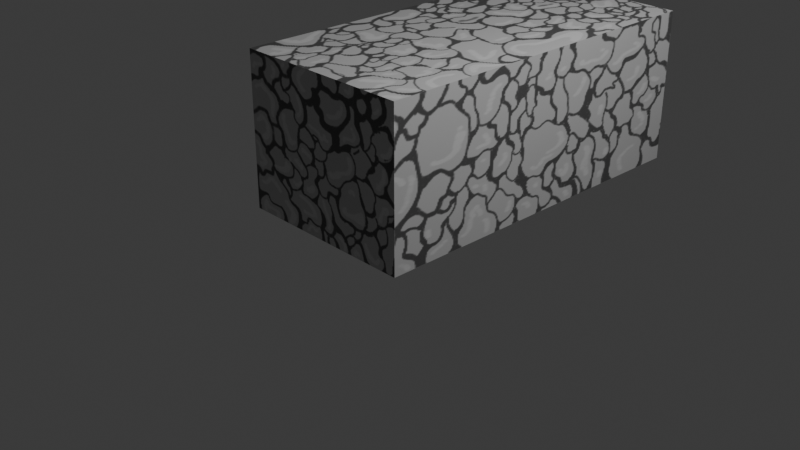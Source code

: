 # Source: piso_piedra.blend  (saved by Blender 4.0.36; exported with 4.5.12 LTS)
import bpy
from mathutils import Matrix  # noqa: F401  (used for matrix-valued properties, if any)

bpy.ops.wm.read_factory_settings(use_empty=True)
scene = bpy.context.scene
scene.name = 'Scene'

# ---- collections
col_collection = bpy.data.collections.new('Collection'); scene.collection.children.link(col_collection)

# ---- images (referenced by path relative to the original .blend; pixels are not part of the script)
import os
ASSET_DIR = os.environ.get("B2B_ASSET_DIR", "")  # directory of the original .blend (textures are referenced by path, not embedded)
HERE = os.path.dirname(os.path.abspath(__file__))  # packed textures are extracted next to this script under _unpacked/

def load_image(name, relpath, width, height, colorspace="sRGB"):
    """Load a texture the original file referenced (path relative to the .blend, or extracted next to this script)."""
    p = next((c for c in (os.path.join(HERE, relpath), os.path.join(ASSET_DIR, relpath)) if relpath and os.path.exists(c)), "")
    if p:
        img = bpy.data.images.load(p, check_existing=True)
        img.name = name
    else:  # same state as the original file: an image datablock whose file is absent (Cycles renders it pink)
        img = bpy.data.images.new(name, width, height)
        img.source = "FILE"
        img.filepath = "//" + (relpath or name)
    img.colorspace_settings.name = colorspace
    return img
img_piedras = load_image('piedras', '_unpacked/piedras.554c5e43.png', 1024, 1024, 'sRGB')

# ---- materials (node trees are filled in below, after node groups)
mat_material = bpy.data.materials.new('Material')
mat_material.alpha_threshold = 0.0
mat_material.use_transparent_shadow = False
mat_material.roughness = 0.5
mat_material.line_color = (0.0, 0.0, 0.0, 1.0)

# ---- material node trees
mat_material.use_nodes = True; mat_material.node_tree.nodes.clear()
_N = mat_material.node_tree.nodes; _L = mat_material.node_tree.links
n0 = _N.new('ShaderNodeOutputMaterial'); n0.name = 'Material Output'; n0.location = (300, 300)
n1 = _N.new('ShaderNodeBsdfPrincipled'); n1.name = 'Principled BSDF'; n1.location = (10, 300)
n1.inputs[3].default_value = 1.45
n2 = _N.new('ShaderNodeTexImage'); n2.name = 'Image Texture'; n2.location = (-280, 280)
n2.image = img_piedras
_L.new(n1.outputs[0], n0.inputs[0])
_L.new(n2.outputs[0], n1.inputs[0])
n0.is_active_output = True

# ---- world
world_world = bpy.data.worlds.new('World'); scene.world = world_world
world_world.use_nodes = True; world_world.node_tree.nodes.clear()
_N = world_world.node_tree.nodes; _L = world_world.node_tree.links
n0 = _N.new('ShaderNodeOutputWorld'); n0.name = 'World Output'; n0.location = (300, 300)
n1 = _N.new('ShaderNodeBackground'); n1.name = 'Background'; n1.location = (10, 300)
n1.inputs[0].default_value = (0.05088, 0.05088, 0.05088, 1.0)
_L.new(n1.outputs[0], n0.inputs[0])
n0.is_active_output = True
world_world.color = (0.05088, 0.05088, 0.05088)
world_world.use_sun_shadow = False
world_world.sun_shadow_jitter_overblur = 0.0

# ---- cameras
cam_camera = bpy.data.cameras.new('Camera')
cam_camera.clip_end = 100.0
cam_camera.ortho_scale = 7.314

# ---- lights
light_light = bpy.data.lights.new('Light', 'POINT')
light_light.transmission_factor = 0.0
light_light.use_soft_falloff = False
light_light.energy = 1000.0
light_light.shadow_soft_size = 0.1
light_light.shadow_maximum_resolution = 0.006
light_light.use_absolute_resolution = True

# ---- meshes
me_cube = bpy.data.meshes.new('Cube')
me_cube.from_pydata([(1.0, 3.007, 1.776), (1.0, 3.007, 0.1023), (1.0, -1.0, 1.776), (1.0, -1.0, 0.1023), (-1.0, 3.007, 1.776), (-1.0, 3.007, 0.1023), (-1.0, -1.0, 1.776), (-1.0, -1.0, 0.1023)], [], [(0, 4, 6, 2), (3, 2, 6, 7), (7, 6, 4, 5), (5, 1, 3, 7), (1, 0, 2, 3), (5, 4, 0, 1)])
_uv = me_cube.uv_layers.new(name='UVMap')
_uv.uv.foreach_set('vector', [0.625, 0.5, 0.875, 0.5, 0.875, 0.75, 0.625, 0.75, 0.375, 0.75, 0.625, 0.75, 0.625, 1.0, 0.375, 1.0, 0.375, 0.0, 0.625, 0.0, 0.625, 0.25, 0.375, 0.25, 0.125, 0.5, 0.375, 0.5, 0.375, 0.75, 0.125, 0.75, 0.375, 0.5, 0.625, 0.5, 0.625, 0.75, 0.375, 0.75, 0.375, 0.25, 0.625, 0.25, 0.625, 0.5, 0.375, 0.5])
me_cube.materials.append(mat_material)
me_cube.use_mirror_vertex_groups = False
me_cube.update()

# ---- objects
ob_cube = bpy.data.objects.new('Cube', me_cube)
ob_light = bpy.data.objects.new('Light', light_light)
ob_camera = bpy.data.objects.new('Camera', cam_camera)

# ---- transforms, parenting, visibility, modifiers, constraints
ob_cube.location = (0.0, 0.0, 0.0)
ob_cube.lock_rotations_4d = False
ob_cube.empty_display_type = 'ARROWS'
ob_cube.lineart.crease_threshold = 0.0
ob_light.location = (4.076, 1.005, 5.904)
ob_light.rotation_euler = (0.6503, 0.05522, 1.866)
ob_light.lock_rotations_4d = False
ob_light.empty_display_type = 'ARROWS'
ob_light.color = (0.0, 0.0, 0.0, 0.0)
ob_light.lineart.crease_threshold = 0.0
ob_camera.location = (7.359, -6.926, 4.958)
ob_camera.rotation_euler = (1.109, 0.0, 0.8149)
ob_camera.lock_rotations_4d = False
ob_camera.empty_display_type = 'ARROWS'
ob_camera.color = (0.0, 0.0, 0.0, 0.0)
ob_camera.display_type = 'WIRE'
ob_camera.lineart.crease_threshold = 0.0

# ---- collection membership
col_collection.objects.link(ob_cube)
col_collection.objects.link(ob_light)
col_collection.objects.link(ob_camera)

# ---- scene / render settings (as saved in the file)
scene.camera = ob_camera
scene.frame_start = 1; scene.frame_end = 250; scene.frame_set(1)
scene.render.engine = 'BLENDER_EEVEE_NEXT'
scene.cycles.sampling_pattern = 'TABULATED_SOBOL'
bpy.context.view_layer.update()

